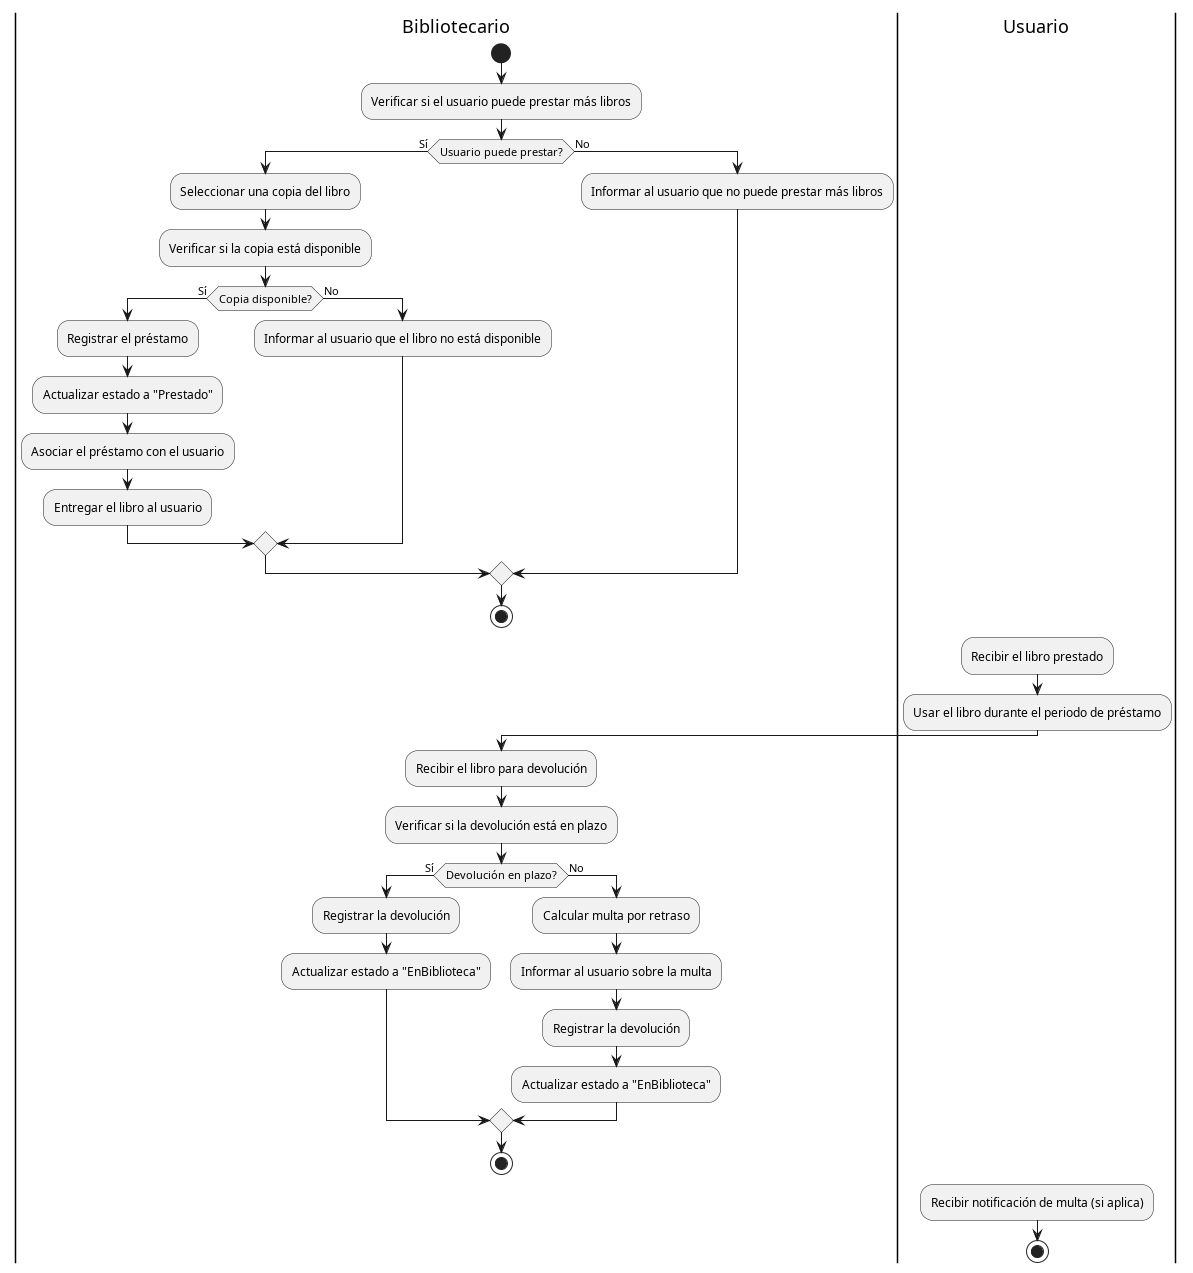

The diagram above was rendered by PlantUML. Its source (embedded in the PNG):
@startuml
|Bibliotecario|
start
:Verificar si el usuario puede prestar más libros;
if (Usuario puede prestar?) then (Sí)
    :Seleccionar una copia del libro;
    :Verificar si la copia está disponible;
    if (Copia disponible?) then (Sí)
        :Registrar el préstamo;
        :Actualizar estado a "Prestado";
        :Asociar el préstamo con el usuario;
        :Entregar el libro al usuario;
    else (No)
        :Informar al usuario que el libro no está disponible;
    endif
else (No)
    :Informar al usuario que no puede prestar más libros;
endif
stop

|Usuario|
:Recibir el libro prestado;
:Usar el libro durante el periodo de préstamo;

|Bibliotecario|
:Recibir el libro para devolución;
:Verificar si la devolución está en plazo;
if (Devolución en plazo?) then (Sí)
    :Registrar la devolución;
    :Actualizar estado a "EnBiblioteca";
else (No)
    :Calcular multa por retraso;
    :Informar al usuario sobre la multa;
    :Registrar la devolución;
    :Actualizar estado a "EnBiblioteca";
endif
stop

|Usuario|
:Recibir notificación de multa (si aplica);
stop
@enduml